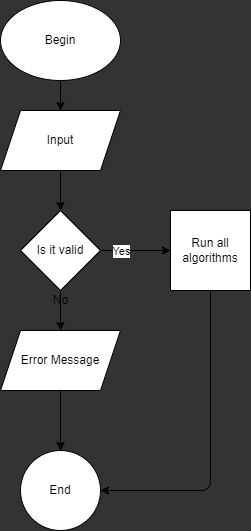

The diagram above was exported from draw.io. Its source (the exported page's mxGraphModel, read from the mxfile embedded in the PNG):
<mxGraphModel dx="1126" dy="571" grid="1" gridSize="10" guides="1" tooltips="1" connect="1" arrows="1" fold="1" page="1" pageScale="1" pageWidth="827" pageHeight="1169" background="#333333" math="0" shadow="0">
  <root>
    <mxCell id="0" />
    <mxCell id="1" parent="0" />
    <mxCell id="6" value="" style="edgeStyle=none;html=1;" edge="1" parent="1" source="2" target="4">
      <mxGeometry relative="1" as="geometry" />
    </mxCell>
    <mxCell id="2" value="" style="ellipse;whiteSpace=wrap;html=1;" vertex="1" parent="1">
      <mxGeometry x="360" y="40" width="120" height="80" as="geometry" />
    </mxCell>
    <mxCell id="3" value="Begin" style="text;html=1;strokeColor=none;fillColor=none;align=center;verticalAlign=middle;whiteSpace=wrap;rounded=0;" vertex="1" parent="1">
      <mxGeometry x="390" y="65" width="60" height="30" as="geometry" />
    </mxCell>
    <mxCell id="7" value="" style="edgeStyle=none;html=1;" edge="1" parent="1" source="4" target="5">
      <mxGeometry relative="1" as="geometry" />
    </mxCell>
    <mxCell id="4" value="Input" style="shape=parallelogram;perimeter=parallelogramPerimeter;whiteSpace=wrap;html=1;fixedSize=1;" vertex="1" parent="1">
      <mxGeometry x="360" y="150" width="120" height="60" as="geometry" />
    </mxCell>
    <mxCell id="10" value="" style="edgeStyle=none;html=1;" edge="1" parent="1" source="5" target="9">
      <mxGeometry relative="1" as="geometry" />
    </mxCell>
    <mxCell id="11" value="Yes" style="edgeLabel;html=1;align=center;verticalAlign=middle;resizable=0;points=[];" vertex="1" connectable="0" parent="10">
      <mxGeometry x="-0.5939" y="1" relative="1" as="geometry">
        <mxPoint x="6" y="1" as="offset" />
      </mxGeometry>
    </mxCell>
    <mxCell id="21" value="" style="edgeStyle=none;html=1;" edge="1" parent="1" source="5" target="14">
      <mxGeometry relative="1" as="geometry" />
    </mxCell>
    <mxCell id="5" value="Is it valid" style="rhombus;whiteSpace=wrap;html=1;" vertex="1" parent="1">
      <mxGeometry x="380" y="250" width="80" height="80" as="geometry" />
    </mxCell>
    <mxCell id="19" style="edgeStyle=none;html=1;entryX=1;entryY=0.5;entryDx=0;entryDy=0;" edge="1" parent="1" source="9" target="15">
      <mxGeometry relative="1" as="geometry">
        <Array as="points">
          <mxPoint x="570" y="530" />
        </Array>
      </mxGeometry>
    </mxCell>
    <mxCell id="9" value="Run all algorithms" style="whiteSpace=wrap;html=1;aspect=fixed;" vertex="1" parent="1">
      <mxGeometry x="530" y="250" width="80" height="80" as="geometry" />
    </mxCell>
    <mxCell id="16" value="" style="edgeStyle=none;html=1;" edge="1" parent="1" source="14" target="15">
      <mxGeometry relative="1" as="geometry" />
    </mxCell>
    <mxCell id="18" value="" style="edgeStyle=none;html=1;" edge="1" parent="1" source="14" target="15">
      <mxGeometry relative="1" as="geometry" />
    </mxCell>
    <mxCell id="14" value="Error Message" style="shape=parallelogram;perimeter=parallelogramPerimeter;whiteSpace=wrap;html=1;fixedSize=1;" vertex="1" parent="1">
      <mxGeometry x="360" y="370" width="120" height="60" as="geometry" />
    </mxCell>
    <mxCell id="15" value="End" style="ellipse;whiteSpace=wrap;html=1;aspect=fixed;" vertex="1" parent="1">
      <mxGeometry x="380" y="490" width="80" height="80" as="geometry" />
    </mxCell>
    <mxCell id="22" value="No" style="text;html=1;align=center;verticalAlign=middle;resizable=0;points=[];autosize=1;strokeColor=none;fillColor=none;" vertex="1" parent="1">
      <mxGeometry x="405" y="330" width="30" height="20" as="geometry" />
    </mxCell>
  </root>
</mxGraphModel>